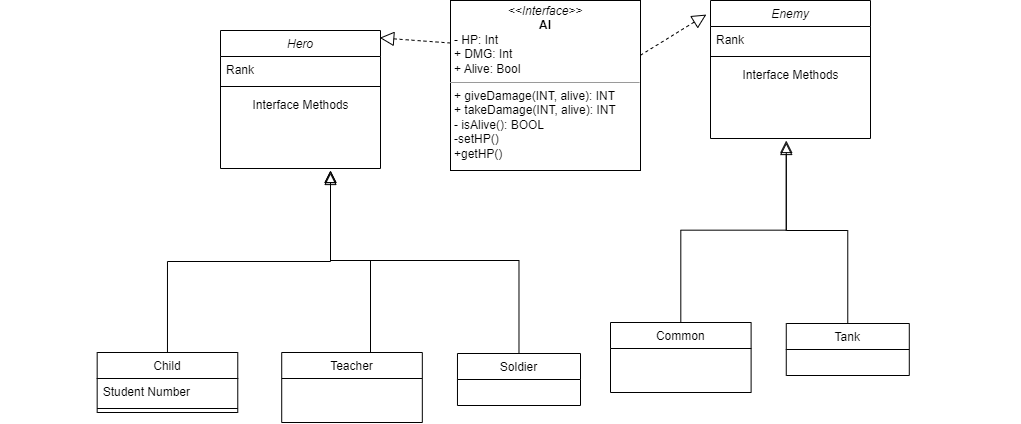

The diagram above was exported from draw.io. Its source (the exported page's mxGraphModel, read from the mxfile embedded in the PNG):
<mxGraphModel dx="3877" dy="1617" grid="1" gridSize="10" guides="1" tooltips="1" connect="1" arrows="1" fold="1" page="1" pageScale="1" pageWidth="827" pageHeight="1169" math="0" shadow="0">
  <root>
    <mxCell id="WIyWlLk6GJQsqaUBKTNV-0" />
    <mxCell id="WIyWlLk6GJQsqaUBKTNV-1" parent="WIyWlLk6GJQsqaUBKTNV-0" />
    <mxCell id="zkfFHV4jXpPFQw0GAbJ--0" value="Enemy" style="swimlane;fontStyle=2;align=center;verticalAlign=top;childLayout=stackLayout;horizontal=1;startSize=26;horizontalStack=0;resizeParent=1;resizeLast=0;collapsible=1;marginBottom=0;rounded=0;shadow=0;strokeWidth=1;" parent="WIyWlLk6GJQsqaUBKTNV-1" vertex="1">
      <mxGeometry x="450" y="40" width="160" height="138" as="geometry">
        <mxRectangle x="230" y="140" width="160" height="26" as="alternateBounds" />
      </mxGeometry>
    </mxCell>
    <mxCell id="zkfFHV4jXpPFQw0GAbJ--1" value="Rank" style="text;align=left;verticalAlign=top;spacingLeft=4;spacingRight=4;overflow=hidden;rotatable=0;points=[[0,0.5],[1,0.5]];portConstraint=eastwest;" parent="zkfFHV4jXpPFQw0GAbJ--0" vertex="1">
      <mxGeometry y="26" width="160" height="26" as="geometry" />
    </mxCell>
    <mxCell id="zkfFHV4jXpPFQw0GAbJ--4" value="" style="line;html=1;strokeWidth=1;align=left;verticalAlign=middle;spacingTop=-1;spacingLeft=3;spacingRight=3;rotatable=0;labelPosition=right;points=[];portConstraint=eastwest;" parent="zkfFHV4jXpPFQw0GAbJ--0" vertex="1">
      <mxGeometry y="52" width="160" height="8" as="geometry" />
    </mxCell>
    <mxCell id="hcwIHlB3KkBjt-zowiY_-10" value="Interface Methods" style="text;html=1;align=center;verticalAlign=middle;resizable=0;points=[];autosize=1;strokeColor=none;fillColor=none;" vertex="1" parent="zkfFHV4jXpPFQw0GAbJ--0">
      <mxGeometry y="60" width="160" height="30" as="geometry" />
    </mxCell>
    <mxCell id="hcwIHlB3KkBjt-zowiY_-1" value="&lt;p style=&quot;margin:0px;margin-top:4px;text-align:center;&quot;&gt;&lt;i&gt;&amp;lt;&amp;lt;Interface&amp;gt;&amp;gt;&lt;b&gt;&lt;br&gt;&lt;/b&gt;&lt;/i&gt;&lt;b&gt;AI&lt;/b&gt;&lt;/p&gt;&lt;p style=&quot;margin:0px;margin-left:4px;&quot;&gt;- HP: Int&lt;/p&gt;&lt;p style=&quot;margin:0px;margin-left:4px;&quot;&gt;+ DMG: Int&lt;br&gt;+ Alive: Bool&lt;/p&gt;&lt;hr size=&quot;1&quot;&gt;&lt;p style=&quot;margin:0px;margin-left:4px;&quot;&gt;+ giveDamage(INT, alive): INT&lt;br&gt;+ takeDamage(INT, alive): INT&lt;/p&gt;&lt;p style=&quot;margin:0px;margin-left:4px;&quot;&gt;- isAlive(): BOOL&lt;/p&gt;&lt;p style=&quot;margin:0px;margin-left:4px;&quot;&gt;-setHP()&lt;/p&gt;&lt;p style=&quot;margin:0px;margin-left:4px;&quot;&gt;+getHP()&lt;/p&gt;" style="verticalAlign=top;align=left;overflow=fill;fontSize=12;fontFamily=Helvetica;html=1;" vertex="1" parent="WIyWlLk6GJQsqaUBKTNV-1">
      <mxGeometry x="190" y="40" width="190" height="170" as="geometry" />
    </mxCell>
    <mxCell id="hcwIHlB3KkBjt-zowiY_-3" value="Hero" style="swimlane;fontStyle=2;align=center;verticalAlign=top;childLayout=stackLayout;horizontal=1;startSize=26;horizontalStack=0;resizeParent=1;resizeLast=0;collapsible=1;marginBottom=0;rounded=0;shadow=0;strokeWidth=1;" vertex="1" parent="WIyWlLk6GJQsqaUBKTNV-1">
      <mxGeometry x="-40" y="70" width="160" height="138" as="geometry">
        <mxRectangle x="230" y="140" width="160" height="26" as="alternateBounds" />
      </mxGeometry>
    </mxCell>
    <mxCell id="hcwIHlB3KkBjt-zowiY_-4" value="Rank" style="text;align=left;verticalAlign=top;spacingLeft=4;spacingRight=4;overflow=hidden;rotatable=0;points=[[0,0.5],[1,0.5]];portConstraint=eastwest;" vertex="1" parent="hcwIHlB3KkBjt-zowiY_-3">
      <mxGeometry y="26" width="160" height="26" as="geometry" />
    </mxCell>
    <mxCell id="hcwIHlB3KkBjt-zowiY_-7" value="" style="line;html=1;strokeWidth=1;align=left;verticalAlign=middle;spacingTop=-1;spacingLeft=3;spacingRight=3;rotatable=0;labelPosition=right;points=[];portConstraint=eastwest;" vertex="1" parent="hcwIHlB3KkBjt-zowiY_-3">
      <mxGeometry y="52" width="160" height="8" as="geometry" />
    </mxCell>
    <mxCell id="hcwIHlB3KkBjt-zowiY_-11" value="Interface Methods" style="text;html=1;align=center;verticalAlign=middle;resizable=0;points=[];autosize=1;strokeColor=none;fillColor=none;" vertex="1" parent="hcwIHlB3KkBjt-zowiY_-3">
      <mxGeometry y="60" width="160" height="30" as="geometry" />
    </mxCell>
    <mxCell id="hcwIHlB3KkBjt-zowiY_-16" value="" style="endArrow=block;dashed=1;endFill=0;endSize=12;html=1;rounded=0;exitX=0;exitY=0.25;exitDx=0;exitDy=0;entryX=0.995;entryY=0.053;entryDx=0;entryDy=0;entryPerimeter=0;" edge="1" parent="WIyWlLk6GJQsqaUBKTNV-1" source="hcwIHlB3KkBjt-zowiY_-1" target="hcwIHlB3KkBjt-zowiY_-3">
      <mxGeometry width="160" relative="1" as="geometry">
        <mxPoint x="70" y="250" as="sourcePoint" />
        <mxPoint x="230" y="250" as="targetPoint" />
      </mxGeometry>
    </mxCell>
    <mxCell id="hcwIHlB3KkBjt-zowiY_-17" value="" style="endArrow=block;dashed=1;endFill=0;endSize=12;html=1;rounded=0;exitX=1;exitY=0.322;exitDx=0;exitDy=0;exitPerimeter=0;entryX=-0.026;entryY=0.102;entryDx=0;entryDy=0;entryPerimeter=0;" edge="1" parent="WIyWlLk6GJQsqaUBKTNV-1" source="hcwIHlB3KkBjt-zowiY_-1" target="zkfFHV4jXpPFQw0GAbJ--0">
      <mxGeometry width="160" relative="1" as="geometry">
        <mxPoint x="300" y="240" as="sourcePoint" />
        <mxPoint x="460" y="240" as="targetPoint" />
      </mxGeometry>
    </mxCell>
    <mxCell id="hcwIHlB3KkBjt-zowiY_-20" value="" style="group" vertex="1" connectable="0" parent="WIyWlLk6GJQsqaUBKTNV-1">
      <mxGeometry x="180" y="210" width="580" height="252" as="geometry" />
    </mxCell>
    <mxCell id="zkfFHV4jXpPFQw0GAbJ--13" value="Common" style="swimlane;fontStyle=0;align=center;verticalAlign=top;childLayout=stackLayout;horizontal=1;startSize=26;horizontalStack=0;resizeParent=1;resizeLast=0;collapsible=1;marginBottom=0;rounded=0;shadow=0;strokeWidth=1;" parent="hcwIHlB3KkBjt-zowiY_-20" vertex="1">
      <mxGeometry x="170.0021212121212" y="152" width="140.6060606060606" height="70" as="geometry">
        <mxRectangle x="340" y="380" width="170" height="26" as="alternateBounds" />
      </mxGeometry>
    </mxCell>
    <mxCell id="zkfFHV4jXpPFQw0GAbJ--16" value="" style="endArrow=block;endSize=10;endFill=0;shadow=0;strokeWidth=1;rounded=0;edgeStyle=elbowEdgeStyle;elbow=vertical;" parent="hcwIHlB3KkBjt-zowiY_-20" source="zkfFHV4jXpPFQw0GAbJ--13" edge="1">
      <mxGeometry width="160" relative="1" as="geometry">
        <mxPoint x="64.54757575757576" y="165" as="sourcePoint" />
        <mxPoint x="345.75969696969696" y="-30" as="targetPoint" />
      </mxGeometry>
    </mxCell>
    <mxCell id="hcwIHlB3KkBjt-zowiY_-12" value="Tank" style="swimlane;fontStyle=0;childLayout=stackLayout;horizontal=1;startSize=26;fillColor=none;horizontalStack=0;resizeParent=1;resizeParentMax=0;resizeLast=0;collapsible=1;marginBottom=0;" vertex="1" parent="hcwIHlB3KkBjt-zowiY_-20">
      <mxGeometry x="345.75969696969696" y="153" width="123.03030303030303" height="52" as="geometry" />
    </mxCell>
    <mxCell id="hcwIHlB3KkBjt-zowiY_-18" value="" style="endArrow=block;endSize=10;endFill=0;shadow=0;strokeWidth=1;rounded=0;edgeStyle=elbowEdgeStyle;elbow=vertical;exitX=0.5;exitY=0;exitDx=0;exitDy=0;" edge="1" parent="hcwIHlB3KkBjt-zowiY_-20" source="hcwIHlB3KkBjt-zowiY_-12">
      <mxGeometry width="160" relative="1" as="geometry">
        <mxPoint x="442.42636363636365" y="190" as="sourcePoint" />
        <mxPoint x="345.75969696969696" y="-28" as="targetPoint" />
        <Array as="points">
          <mxPoint x="338.79" y="60" />
          <mxPoint x="438.79" y="60" />
          <mxPoint x="412.54757575757577" y="72" />
          <mxPoint x="363.3354545454546" y="62" />
          <mxPoint x="-111.21" y="42" />
          <mxPoint x="336.9718181818182" y="62" />
        </Array>
      </mxGeometry>
    </mxCell>
    <mxCell id="hcwIHlB3KkBjt-zowiY_-21" value="" style="group" vertex="1" connectable="0" parent="hcwIHlB3KkBjt-zowiY_-20">
      <mxGeometry x="-440" width="580" height="252" as="geometry" />
    </mxCell>
    <mxCell id="hcwIHlB3KkBjt-zowiY_-22" value="Child" style="swimlane;fontStyle=0;align=center;verticalAlign=top;childLayout=stackLayout;horizontal=1;startSize=26;horizontalStack=0;resizeParent=1;resizeLast=0;collapsible=1;marginBottom=0;rounded=0;shadow=0;strokeWidth=1;" vertex="1" parent="hcwIHlB3KkBjt-zowiY_-21">
      <mxGeometry x="96.66666666666667" y="182" width="140.6060606060606" height="60" as="geometry">
        <mxRectangle x="130" y="380" width="160" height="26" as="alternateBounds" />
      </mxGeometry>
    </mxCell>
    <mxCell id="hcwIHlB3KkBjt-zowiY_-23" value="Student Number" style="text;align=left;verticalAlign=top;spacingLeft=4;spacingRight=4;overflow=hidden;rotatable=0;points=[[0,0.5],[1,0.5]];portConstraint=eastwest;" vertex="1" parent="hcwIHlB3KkBjt-zowiY_-22">
      <mxGeometry y="26" width="140.6060606060606" height="26" as="geometry" />
    </mxCell>
    <mxCell id="hcwIHlB3KkBjt-zowiY_-24" value="" style="line;html=1;strokeWidth=1;align=left;verticalAlign=middle;spacingTop=-1;spacingLeft=3;spacingRight=3;rotatable=0;labelPosition=right;points=[];portConstraint=eastwest;" vertex="1" parent="hcwIHlB3KkBjt-zowiY_-22">
      <mxGeometry y="52" width="140.6060606060606" height="8" as="geometry" />
    </mxCell>
    <mxCell id="hcwIHlB3KkBjt-zowiY_-25" value="" style="endArrow=block;endSize=10;endFill=0;shadow=0;strokeWidth=1;rounded=0;edgeStyle=elbowEdgeStyle;elbow=vertical;" edge="1" parent="hcwIHlB3KkBjt-zowiY_-21" source="hcwIHlB3KkBjt-zowiY_-22">
      <mxGeometry width="160" relative="1" as="geometry">
        <mxPoint x="166.96969696969697" y="25" as="sourcePoint" />
        <mxPoint x="330" as="targetPoint" />
        <Array as="points">
          <mxPoint x="400" y="91" />
        </Array>
      </mxGeometry>
    </mxCell>
    <mxCell id="hcwIHlB3KkBjt-zowiY_-26" value="Teacher" style="swimlane;fontStyle=0;align=center;verticalAlign=top;childLayout=stackLayout;horizontal=1;startSize=26;horizontalStack=0;resizeParent=1;resizeLast=0;collapsible=1;marginBottom=0;rounded=0;shadow=0;strokeWidth=1;" vertex="1" parent="hcwIHlB3KkBjt-zowiY_-21">
      <mxGeometry x="281.2121212121212" y="182" width="140.6060606060606" height="70" as="geometry">
        <mxRectangle x="340" y="380" width="170" height="26" as="alternateBounds" />
      </mxGeometry>
    </mxCell>
    <mxCell id="hcwIHlB3KkBjt-zowiY_-29" value="" style="endArrow=block;endSize=10;endFill=0;shadow=0;strokeWidth=1;rounded=0;edgeStyle=elbowEdgeStyle;elbow=vertical;" edge="1" parent="hcwIHlB3KkBjt-zowiY_-21" source="hcwIHlB3KkBjt-zowiY_-26">
      <mxGeometry width="160" relative="1" as="geometry">
        <mxPoint x="175.75757575757575" y="195" as="sourcePoint" />
        <mxPoint x="330" as="targetPoint" />
        <Array as="points">
          <mxPoint x="370" y="90" />
        </Array>
      </mxGeometry>
    </mxCell>
    <mxCell id="hcwIHlB3KkBjt-zowiY_-30" value="Soldier" style="swimlane;fontStyle=0;childLayout=stackLayout;horizontal=1;startSize=26;fillColor=none;horizontalStack=0;resizeParent=1;resizeParentMax=0;resizeLast=0;collapsible=1;marginBottom=0;" vertex="1" parent="hcwIHlB3KkBjt-zowiY_-21">
      <mxGeometry x="456.96969696969694" y="183" width="123.03030303030303" height="52" as="geometry" />
    </mxCell>
    <mxCell id="hcwIHlB3KkBjt-zowiY_-31" value="" style="endArrow=block;endSize=10;endFill=0;shadow=0;strokeWidth=1;rounded=0;edgeStyle=elbowEdgeStyle;elbow=vertical;exitX=0.5;exitY=0;exitDx=0;exitDy=0;" edge="1" parent="hcwIHlB3KkBjt-zowiY_-21" source="hcwIHlB3KkBjt-zowiY_-30">
      <mxGeometry width="160" relative="1" as="geometry">
        <mxPoint x="553.6363636363636" y="220" as="sourcePoint" />
        <mxPoint x="330" y="2" as="targetPoint" />
        <Array as="points">
          <mxPoint x="500" y="90" />
          <mxPoint x="490" y="92" />
          <mxPoint x="550" y="90" />
          <mxPoint x="523.7575757575758" y="102" />
          <mxPoint x="474.54545454545456" y="92" />
          <mxPoint y="72" />
          <mxPoint x="448.1818181818182" y="92" />
        </Array>
      </mxGeometry>
    </mxCell>
  </root>
</mxGraphModel>